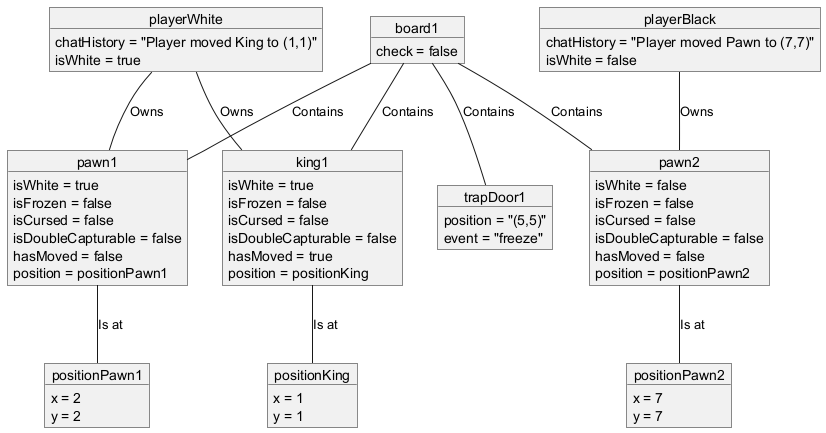

The diagram above was rendered by PlantUML. Its source (embedded in the PNG):
@startuml
' Object instances of classes

' Board instance
object board1 {
    check = false
}

' Position instances for various pieces
object positionKing {
    x = 1
    y = 1
}

object positionPawn1 {
    x = 2
    y = 2
}

object positionPawn2 {
    x = 7
    y = 7
}

' ChessPiece instances (King and Pawns as specific examples)
object king1 {
    isWhite = true
    isFrozen = false
    isCursed = false
    isDoubleCapturable = false
    hasMoved = true
    position = positionKing
}

object pawn1 {
    isWhite = true
    isFrozen = false
    isCursed = false
    isDoubleCapturable = false
    hasMoved = false
    position = positionPawn1
}

object pawn2 {
    isWhite = false
    isFrozen = false
    isCursed = false
    isDoubleCapturable = false
    hasMoved = false
    position = positionPawn2
}

' Player instances
object playerWhite {
    chatHistory = "Player moved King to (1,1)"
    isWhite = true
}

object playerBlack {
    chatHistory = "Player moved Pawn to (7,7)"
    isWhite = false
}

' TrapDoor instance
object trapDoor1 {
    position = "(5,5)"
    event = "freeze"
}

' Associations between objects
board1 -- king1 : "Contains"
board1 -- pawn1 : "Contains"
board1 -- pawn2 : "Contains"
board1 -- trapDoor1 : "Contains"

playerWhite -- king1 : "Owns"
playerWhite -- pawn1 : "Owns"
playerBlack -- pawn2 : "Owns"

king1 -- positionKing : "Is at"
pawn1 -- positionPawn1 : "Is at"
pawn2 -- positionPawn2 : "Is at"
@enduml